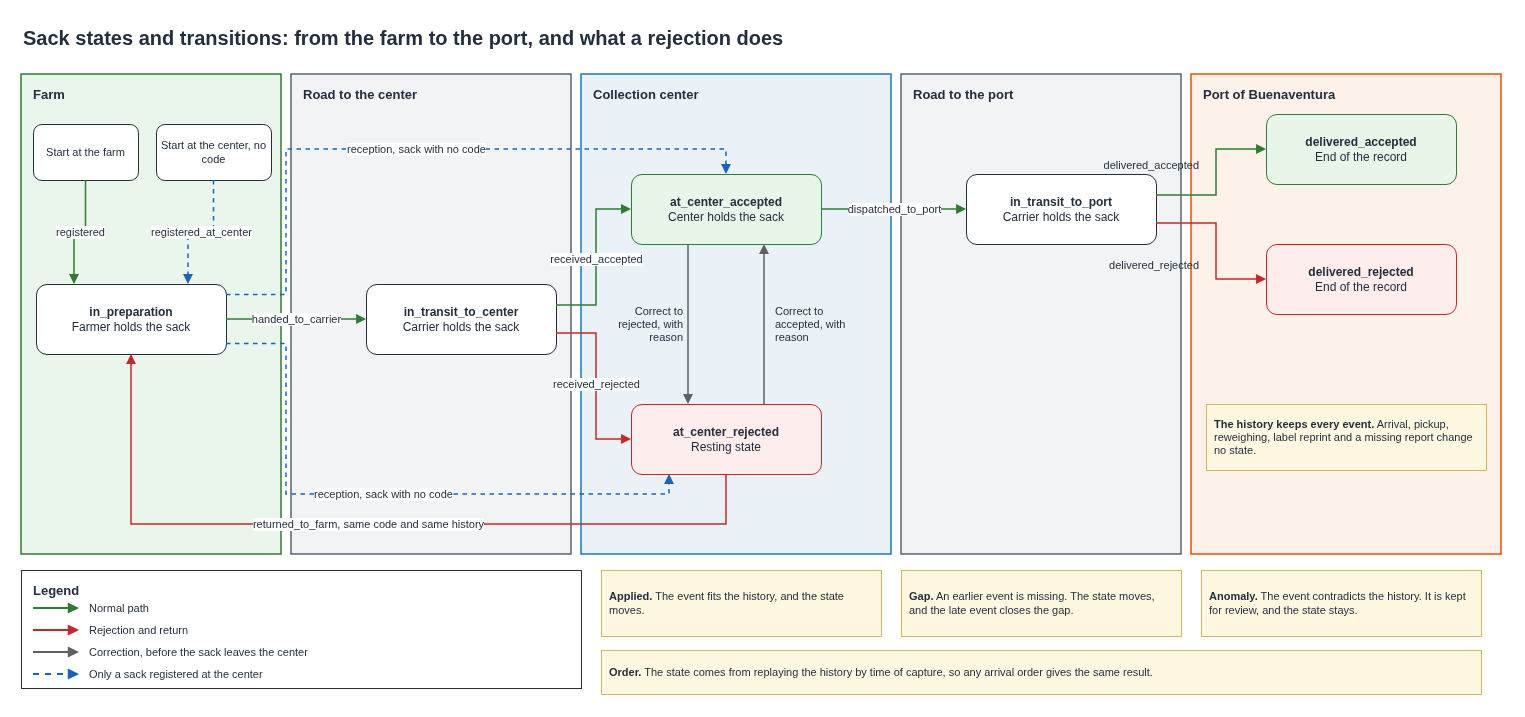

The diagram above was exported from draw.io. Its source (the exported page's mxGraphModel, read from the mxfile embedded in the PNG):
<mxGraphModel dx="1400" dy="900" grid="1" gridSize="10" guides="1" tooltips="1" connect="1" arrows="1" fold="1" page="1" pageScale="1" pageWidth="1560" pageHeight="830" background="#FFFFFF">
  <root>
    <mxCell id="0" />
    <mxCell id="1" parent="0" />
    <mxCell id="081" value="Sack states and transitions: from the farm to the port, and what a rejection does" style="text;html=1;whiteSpace=wrap;strokeColor=none;fillColor=none;align=left;verticalAlign=middle;fontSize=20;fontColor=#232F3E;fontStyle=1;" vertex="1" parent="1">
      <mxGeometry x="40" y="16" width="1480" height="34" as="geometry" />
    </mxCell>
    <mxCell id="082" value="Farm" style="rounded=0;whiteSpace=wrap;html=1;fillColor=#EAF6EC;strokeColor=#2E7D32;strokeWidth=1.5;dashed=0;verticalAlign=top;align=left;spacingLeft=10;spacingTop=6;fontSize=13;fontStyle=1;fontColor=#232F3E;" vertex="1" parent="1">
      <mxGeometry x="40" y="70" width="260" height="480" as="geometry" />
    </mxCell>
    <mxCell id="083" value="Road to the center" style="rounded=0;whiteSpace=wrap;html=1;fillColor=#F2F3F4;strokeColor=#566573;strokeWidth=1.5;dashed=0;verticalAlign=top;align=left;spacingLeft=10;spacingTop=6;fontSize=13;fontStyle=1;fontColor=#232F3E;" vertex="1" parent="1">
      <mxGeometry x="310" y="70" width="280" height="480" as="geometry" />
    </mxCell>
    <mxCell id="084" value="Collection center" style="rounded=0;whiteSpace=wrap;html=1;fillColor=#EAF2F8;strokeColor=#147EBA;strokeWidth=1.5;dashed=0;verticalAlign=top;align=left;spacingLeft=10;spacingTop=6;fontSize=13;fontStyle=1;fontColor=#232F3E;" vertex="1" parent="1">
      <mxGeometry x="600" y="70" width="310" height="480" as="geometry" />
    </mxCell>
    <mxCell id="085" value="Road to the port" style="rounded=0;whiteSpace=wrap;html=1;fillColor=#F2F3F4;strokeColor=#566573;strokeWidth=1.5;dashed=0;verticalAlign=top;align=left;spacingLeft=10;spacingTop=6;fontSize=13;fontStyle=1;fontColor=#232F3E;" vertex="1" parent="1">
      <mxGeometry x="920" y="70" width="280" height="480" as="geometry" />
    </mxCell>
    <mxCell id="086" value="Port of Buenaventura" style="rounded=0;whiteSpace=wrap;html=1;fillColor=#FDF2E9;strokeColor=#E65100;strokeWidth=1.5;dashed=0;verticalAlign=top;align=left;spacingLeft=10;spacingTop=6;fontSize=13;fontStyle=1;fontColor=#232F3E;" vertex="1" parent="1">
      <mxGeometry x="1210" y="70" width="310" height="480" as="geometry" />
    </mxCell>
    <mxCell id="prep" value="&lt;b&gt;in_preparation&lt;/b&gt;&lt;br&gt;Farmer holds the sack" style="rounded=1;whiteSpace=wrap;html=1;fillColor=#FFFFFF;strokeColor=#232F3E;align=center;verticalAlign=middle;fontSize=12;fontColor=#232F3E;" vertex="1" parent="1">
      <mxGeometry x="55" y="280" width="190" height="70" as="geometry" />
    </mxCell>
    <mxCell id="toc" value="&lt;b&gt;in_transit_to_center&lt;/b&gt;&lt;br&gt;Carrier holds the sack" style="rounded=1;whiteSpace=wrap;html=1;fillColor=#FFFFFF;strokeColor=#232F3E;align=center;verticalAlign=middle;fontSize=12;fontColor=#232F3E;" vertex="1" parent="1">
      <mxGeometry x="385" y="280" width="190" height="70" as="geometry" />
    </mxCell>
    <mxCell id="acc" value="&lt;b&gt;at_center_accepted&lt;/b&gt;&lt;br&gt;Center holds the sack" style="rounded=1;whiteSpace=wrap;html=1;fillColor=#E8F5E9;strokeColor=#2E7D32;align=center;verticalAlign=middle;fontSize=12;fontColor=#232F3E;" vertex="1" parent="1">
      <mxGeometry x="650" y="170" width="190" height="70" as="geometry" />
    </mxCell>
    <mxCell id="rej" value="&lt;b&gt;at_center_rejected&lt;/b&gt;&lt;br&gt;Resting state" style="rounded=1;whiteSpace=wrap;html=1;fillColor=#FDEDEC;strokeColor=#C62828;align=center;verticalAlign=middle;fontSize=12;fontColor=#232F3E;" vertex="1" parent="1">
      <mxGeometry x="650" y="400" width="190" height="70" as="geometry" />
    </mxCell>
    <mxCell id="top" value="&lt;b&gt;in_transit_to_port&lt;/b&gt;&lt;br&gt;Carrier holds the sack" style="rounded=1;whiteSpace=wrap;html=1;fillColor=#FFFFFF;strokeColor=#232F3E;align=center;verticalAlign=middle;fontSize=12;fontColor=#232F3E;" vertex="1" parent="1">
      <mxGeometry x="985" y="170" width="190" height="70" as="geometry" />
    </mxCell>
    <mxCell id="ok" value="&lt;b&gt;delivered_accepted&lt;/b&gt;&lt;br&gt;End of the record" style="rounded=1;whiteSpace=wrap;html=1;fillColor=#E8F5E9;strokeColor=#2E7D32;align=center;verticalAlign=middle;fontSize=12;fontColor=#232F3E;" vertex="1" parent="1">
      <mxGeometry x="1285" y="110" width="190" height="70" as="geometry" />
    </mxCell>
    <mxCell id="no" value="&lt;b&gt;delivered_rejected&lt;/b&gt;&lt;br&gt;End of the record" style="rounded=1;whiteSpace=wrap;html=1;fillColor=#FDEDEC;strokeColor=#C62828;align=center;verticalAlign=middle;fontSize=12;fontColor=#232F3E;" vertex="1" parent="1">
      <mxGeometry x="1285" y="240" width="190" height="70" as="geometry" />
    </mxCell>
    <mxCell id="s1" value="Start at the farm" style="rounded=1;whiteSpace=wrap;html=1;fillColor=#FFFFFF;strokeColor=#232F3E;align=center;verticalAlign=middle;fontSize=11;fontColor=#232F3E;" vertex="1" parent="1">
      <mxGeometry x="52" y="120" width="105" height="56" as="geometry" />
    </mxCell>
    <mxCell id="s2" value="Start at the center, no code" style="rounded=1;whiteSpace=wrap;html=1;fillColor=#FFFFFF;strokeColor=#232F3E;align=center;verticalAlign=middle;fontSize=11;fontColor=#232F3E;" vertex="1" parent="1">
      <mxGeometry x="175" y="120" width="115" height="56" as="geometry" />
    </mxCell>
    <mxCell id="0816" value="Correct to rejected, with reason" style="text;html=1;whiteSpace=wrap;strokeColor=none;fillColor=none;align=right;verticalAlign=middle;fontSize=11;fontColor=#232F3E;fontStyle=0;" vertex="1" parent="1">
      <mxGeometry x="620" y="290" width="84" height="60" as="geometry" />
    </mxCell>
    <mxCell id="0817" value="Correct to accepted, with reason" style="text;html=1;whiteSpace=wrap;strokeColor=none;fillColor=none;align=left;verticalAlign=middle;fontSize=11;fontColor=#232F3E;fontStyle=0;" vertex="1" parent="1">
      <mxGeometry x="792" y="290" width="100" height="60" as="geometry" />
    </mxCell>
    <mxCell id="0820" value="delivered_accepted" style="text;html=1;whiteSpace=wrap;strokeColor=none;fillColor=none;align=right;verticalAlign=middle;fontSize=11;fontColor=#232F3E;fontStyle=0;" vertex="1" parent="1">
      <mxGeometry x="1090" y="150" width="130" height="22" as="geometry" />
    </mxCell>
    <mxCell id="0822" value="delivered_rejected" style="text;html=1;whiteSpace=wrap;strokeColor=none;fillColor=none;align=right;verticalAlign=middle;fontSize=11;fontColor=#232F3E;fontStyle=0;" vertex="1" parent="1">
      <mxGeometry x="1090" y="250" width="130" height="22" as="geometry" />
    </mxCell>
    <mxCell id="0824" value="&lt;b&gt;The history keeps every event.&lt;/b&gt; Arrival, pickup, reweighing, label reprint and a missing report change no state." style="rounded=0;whiteSpace=wrap;html=1;fillColor=#FFF8E1;strokeColor=#D6B656;align=left;verticalAlign=middle;spacingLeft=6;spacingRight=6;fontSize=11;fontColor=#232F3E;" vertex="1" parent="1">
      <mxGeometry x="1225" y="400" width="280" height="66" as="geometry" />
    </mxCell>
    <mxCell id="0825" value="Legend" style="rounded=0;whiteSpace=wrap;html=1;fillColor=#FFFFFF;strokeColor=#232F3E;strokeWidth=1;dashed=0;verticalAlign=top;align=left;spacingLeft=10;spacingRight=10;spacingTop=6;fontSize=13;fontStyle=1;fontColor=#232F3E;" vertex="1" parent="1">
      <mxGeometry x="40" y="566" width="560" height="118" as="geometry" />
    </mxCell>
    <mxCell id="0827" value="Normal path" style="text;html=1;whiteSpace=wrap;strokeColor=none;fillColor=none;align=left;verticalAlign=middle;fontSize=11;fontColor=#232F3E;fontStyle=0;" vertex="1" parent="1">
      <mxGeometry x="106" y="594" width="486" height="20" as="geometry" />
    </mxCell>
    <mxCell id="0829" value="Rejection and return" style="text;html=1;whiteSpace=wrap;strokeColor=none;fillColor=none;align=left;verticalAlign=middle;fontSize=11;fontColor=#232F3E;fontStyle=0;" vertex="1" parent="1">
      <mxGeometry x="106" y="616" width="486" height="20" as="geometry" />
    </mxCell>
    <mxCell id="0831" value="Correction, before the sack leaves the center" style="text;html=1;whiteSpace=wrap;strokeColor=none;fillColor=none;align=left;verticalAlign=middle;fontSize=11;fontColor=#232F3E;fontStyle=0;" vertex="1" parent="1">
      <mxGeometry x="106" y="638" width="486" height="20" as="geometry" />
    </mxCell>
    <mxCell id="0833" value="Only a sack registered at the center" style="text;html=1;whiteSpace=wrap;strokeColor=none;fillColor=none;align=left;verticalAlign=middle;fontSize=11;fontColor=#232F3E;fontStyle=0;" vertex="1" parent="1">
      <mxGeometry x="106" y="660" width="486" height="20" as="geometry" />
    </mxCell>
    <mxCell id="0834" value="&lt;b&gt;Applied.&lt;/b&gt; The event fits the history, and the state moves." style="rounded=0;whiteSpace=wrap;html=1;fillColor=#FFF8E1;strokeColor=#D6B656;align=left;verticalAlign=middle;spacingLeft=6;spacingRight=6;fontSize=11;fontColor=#232F3E;" vertex="1" parent="1">
      <mxGeometry x="620" y="566" width="280" height="66" as="geometry" />
    </mxCell>
    <mxCell id="0835" value="&lt;b&gt;Gap.&lt;/b&gt; An earlier event is missing. The state moves, and the late event closes the gap." style="rounded=0;whiteSpace=wrap;html=1;fillColor=#FFF8E1;strokeColor=#D6B656;align=left;verticalAlign=middle;spacingLeft=6;spacingRight=6;fontSize=11;fontColor=#232F3E;" vertex="1" parent="1">
      <mxGeometry x="920" y="566" width="280" height="66" as="geometry" />
    </mxCell>
    <mxCell id="0836" value="&lt;b&gt;Anomaly.&lt;/b&gt; The event contradicts the history. It is kept for review, and the state stays." style="rounded=0;whiteSpace=wrap;html=1;fillColor=#FFF8E1;strokeColor=#D6B656;align=left;verticalAlign=middle;spacingLeft=6;spacingRight=6;fontSize=11;fontColor=#232F3E;" vertex="1" parent="1">
      <mxGeometry x="1220" y="566" width="280" height="66" as="geometry" />
    </mxCell>
    <mxCell id="0837" value="&lt;b&gt;Order.&lt;/b&gt; The state comes from replaying the history by time of capture, so any arrival order gives the same result." style="rounded=0;whiteSpace=wrap;html=1;fillColor=#FFF8E1;strokeColor=#D6B656;align=left;verticalAlign=middle;spacingLeft=6;spacingRight=6;fontSize=11;fontColor=#232F3E;" vertex="1" parent="1">
      <mxGeometry x="620" y="646" width="880" height="44" as="geometry" />
    </mxCell>
    <mxCell id="087" value="registered" style="edgeStyle=orthogonalEdgeStyle;rounded=0;html=1;strokeColor=#2E7D32;strokeWidth=1.5;dashed=0;endArrow=block;endFill=1;fontSize=11;fontColor=#232F3E;labelBackgroundColor=#FFFFFF;jumpStyle=arc;jumpSize=10;exitX=0.5;exitY=1;exitDx=0;exitDy=0;entryX=0.2;entryY=0;entryDx=0;entryDy=0;" edge="1" parent="1" source="s1" target="prep">
      <mxGeometry relative="1" as="geometry" />
    </mxCell>
    <mxCell id="088" value="registered_at_center" style="edgeStyle=orthogonalEdgeStyle;rounded=0;html=1;strokeColor=#1565C0;strokeWidth=1.5;dashed=1;endArrow=block;endFill=1;fontSize=11;fontColor=#232F3E;labelBackgroundColor=#FFFFFF;jumpStyle=arc;jumpSize=10;exitX=0.5;exitY=1;exitDx=0;exitDy=0;entryX=0.8;entryY=0;entryDx=0;entryDy=0;" edge="1" parent="1" source="s2" target="prep">
      <mxGeometry relative="1" as="geometry" />
    </mxCell>
    <mxCell id="089" value="handed_to_carrier" style="edgeStyle=orthogonalEdgeStyle;rounded=0;html=1;strokeColor=#2E7D32;strokeWidth=1.5;dashed=0;endArrow=block;endFill=1;fontSize=11;fontColor=#232F3E;labelBackgroundColor=#FFFFFF;jumpStyle=arc;jumpSize=10;" edge="1" parent="1" source="prep" target="toc">
      <mxGeometry relative="1" as="geometry" />
    </mxCell>
    <mxCell id="0810" value="received_accepted" style="edgeStyle=orthogonalEdgeStyle;rounded=0;html=1;strokeColor=#2E7D32;strokeWidth=1.5;dashed=0;endArrow=block;endFill=1;fontSize=11;fontColor=#232F3E;labelBackgroundColor=#FFFFFF;jumpStyle=arc;jumpSize=10;exitX=1;exitY=0.3;exitDx=0;exitDy=0;entryX=0;entryY=0.5;entryDx=0;entryDy=0;" edge="1" parent="1" source="toc" target="acc">
      <mxGeometry relative="1" as="geometry">
        <Array as="points">
          <mxPoint x="615" y="301" />
          <mxPoint x="615" y="205" />
        </Array>
      </mxGeometry>
    </mxCell>
    <mxCell id="0811" value="received_rejected" style="edgeStyle=orthogonalEdgeStyle;rounded=0;html=1;strokeColor=#C62828;strokeWidth=1.5;dashed=0;endArrow=block;endFill=1;fontSize=11;fontColor=#232F3E;labelBackgroundColor=#FFFFFF;jumpStyle=arc;jumpSize=10;exitX=1;exitY=0.7;exitDx=0;exitDy=0;entryX=0;entryY=0.5;entryDx=0;entryDy=0;" edge="1" parent="1" source="toc" target="rej">
      <mxGeometry relative="1" as="geometry">
        <Array as="points">
          <mxPoint x="615" y="329" />
          <mxPoint x="615" y="435" />
        </Array>
      </mxGeometry>
    </mxCell>
    <mxCell id="0812" value="reception, sack with no code" style="edgeStyle=orthogonalEdgeStyle;rounded=0;html=1;strokeColor=#1565C0;strokeWidth=1.5;dashed=1;endArrow=block;endFill=1;fontSize=11;fontColor=#232F3E;labelBackgroundColor=#FFFFFF;jumpStyle=arc;jumpSize=10;exitX=1;exitY=0.15;exitDx=0;exitDy=0;entryX=0.5;entryY=0;entryDx=0;entryDy=0;" edge="1" parent="1" source="prep" target="acc">
      <mxGeometry relative="1" as="geometry">
        <Array as="points">
          <mxPoint x="305" y="290" />
          <mxPoint x="305" y="145" />
          <mxPoint x="745" y="145" />
        </Array>
      </mxGeometry>
    </mxCell>
    <mxCell id="0813" value="reception, sack with no code" style="edgeStyle=orthogonalEdgeStyle;rounded=0;html=1;strokeColor=#1565C0;strokeWidth=1.5;dashed=1;endArrow=block;endFill=1;fontSize=11;fontColor=#232F3E;labelBackgroundColor=#FFFFFF;jumpStyle=arc;jumpSize=10;exitX=1;exitY=0.85;exitDx=0;exitDy=0;entryX=0.2;entryY=1;entryDx=0;entryDy=0;" edge="1" parent="1" source="prep" target="rej">
      <mxGeometry relative="1" as="geometry">
        <Array as="points">
          <mxPoint x="305" y="340" />
          <mxPoint x="305" y="490" />
          <mxPoint x="688" y="490" />
        </Array>
      </mxGeometry>
    </mxCell>
    <mxCell id="0814" value="" style="edgeStyle=orthogonalEdgeStyle;rounded=0;html=1;strokeColor=#616161;strokeWidth=1.5;dashed=0;endArrow=block;endFill=1;fontSize=11;fontColor=#232F3E;labelBackgroundColor=#FFFFFF;jumpStyle=arc;jumpSize=10;exitX=0.3;exitY=1;exitDx=0;exitDy=0;entryX=0.3;entryY=0;entryDx=0;entryDy=0;" edge="1" parent="1" source="acc" target="rej">
      <mxGeometry relative="1" as="geometry" />
    </mxCell>
    <mxCell id="0815" value="" style="edgeStyle=orthogonalEdgeStyle;rounded=0;html=1;strokeColor=#616161;strokeWidth=1.5;dashed=0;endArrow=block;endFill=1;fontSize=11;fontColor=#232F3E;labelBackgroundColor=#FFFFFF;jumpStyle=arc;jumpSize=10;exitX=0.7;exitY=0;exitDx=0;exitDy=0;entryX=0.7;entryY=1;entryDx=0;entryDy=0;" edge="1" parent="1" source="rej" target="acc">
      <mxGeometry relative="1" as="geometry" />
    </mxCell>
    <mxCell id="0818" value="dispatched_to_port" style="edgeStyle=orthogonalEdgeStyle;rounded=0;html=1;strokeColor=#2E7D32;strokeWidth=1.5;dashed=0;endArrow=block;endFill=1;fontSize=11;fontColor=#232F3E;labelBackgroundColor=#FFFFFF;jumpStyle=arc;jumpSize=10;" edge="1" parent="1" source="acc" target="top">
      <mxGeometry relative="1" as="geometry" />
    </mxCell>
    <mxCell id="0819" value="" style="edgeStyle=orthogonalEdgeStyle;rounded=0;html=1;strokeColor=#2E7D32;strokeWidth=1.5;dashed=0;endArrow=block;endFill=1;fontSize=11;fontColor=#232F3E;labelBackgroundColor=#FFFFFF;jumpStyle=arc;jumpSize=10;exitX=1;exitY=0.3;exitDx=0;exitDy=0;entryX=0;entryY=0.5;entryDx=0;entryDy=0;" edge="1" parent="1" source="top" target="ok">
      <mxGeometry relative="1" as="geometry">
        <Array as="points">
          <mxPoint x="1235" y="191" />
          <mxPoint x="1235" y="145" />
        </Array>
      </mxGeometry>
    </mxCell>
    <mxCell id="0821" value="" style="edgeStyle=orthogonalEdgeStyle;rounded=0;html=1;strokeColor=#C62828;strokeWidth=1.5;dashed=0;endArrow=block;endFill=1;fontSize=11;fontColor=#232F3E;labelBackgroundColor=#FFFFFF;jumpStyle=arc;jumpSize=10;exitX=1;exitY=0.7;exitDx=0;exitDy=0;entryX=0;entryY=0.5;entryDx=0;entryDy=0;" edge="1" parent="1" source="top" target="no">
      <mxGeometry relative="1" as="geometry">
        <Array as="points">
          <mxPoint x="1235" y="219" />
          <mxPoint x="1235" y="275" />
        </Array>
      </mxGeometry>
    </mxCell>
    <mxCell id="0823" value="returned_to_farm, same code and same history" style="edgeStyle=orthogonalEdgeStyle;rounded=0;html=1;strokeColor=#C62828;strokeWidth=1.5;dashed=0;endArrow=block;endFill=1;fontSize=11;fontColor=#232F3E;labelBackgroundColor=#FFFFFF;jumpStyle=arc;jumpSize=10;exitX=0.5;exitY=1;exitDx=0;exitDy=0;entryX=0.5;entryY=1;entryDx=0;entryDy=0;" edge="1" parent="1" source="rej" target="prep">
      <mxGeometry relative="1" as="geometry">
        <Array as="points">
          <mxPoint x="745" y="520" />
          <mxPoint x="150" y="520" />
        </Array>
      </mxGeometry>
    </mxCell>
    <mxCell id="0826" value="" style="endArrow=block;endFill=1;html=1;strokeColor=#2E7D32;strokeWidth=2;dashed=0;" edge="1" parent="1">
      <mxGeometry relative="1" as="geometry">
        <mxPoint x="52" y="604" as="sourcePoint" />
        <mxPoint x="98" y="604" as="targetPoint" />
      </mxGeometry>
    </mxCell>
    <mxCell id="0828" value="" style="endArrow=block;endFill=1;html=1;strokeColor=#C62828;strokeWidth=2;dashed=0;" edge="1" parent="1">
      <mxGeometry relative="1" as="geometry">
        <mxPoint x="52" y="626" as="sourcePoint" />
        <mxPoint x="98" y="626" as="targetPoint" />
      </mxGeometry>
    </mxCell>
    <mxCell id="0830" value="" style="endArrow=block;endFill=1;html=1;strokeColor=#616161;strokeWidth=2;dashed=0;" edge="1" parent="1">
      <mxGeometry relative="1" as="geometry">
        <mxPoint x="52" y="648" as="sourcePoint" />
        <mxPoint x="98" y="648" as="targetPoint" />
      </mxGeometry>
    </mxCell>
    <mxCell id="0832" value="" style="endArrow=block;endFill=1;html=1;strokeColor=#1565C0;strokeWidth=2;dashed=1;" edge="1" parent="1">
      <mxGeometry relative="1" as="geometry">
        <mxPoint x="52" y="670" as="sourcePoint" />
        <mxPoint x="98" y="670" as="targetPoint" />
      </mxGeometry>
    </mxCell>
  </root>
</mxGraphModel>